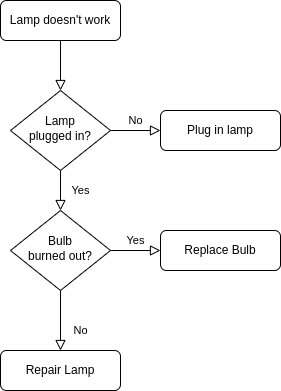

The diagram above was exported from draw.io. Its source (the exported page's mxGraphModel, read from the mxfile embedded in the PNG):
<mxGraphModel dx="1352" dy="878" grid="1" gridSize="10" guides="1" tooltips="1" connect="1" arrows="1" fold="1" page="1" pageScale="1" pageWidth="827" pageHeight="1169" math="0" shadow="0">
  <root>
    <mxCell id="WIyWlLk6GJQsqaUBKTNV-0" />
    <mxCell id="WIyWlLk6GJQsqaUBKTNV-1" parent="WIyWlLk6GJQsqaUBKTNV-0" />
    <mxCell id="WIyWlLk6GJQsqaUBKTNV-2" value="" style="rounded=0;html=1;jettySize=auto;orthogonalLoop=1;fontSize=11;endArrow=block;endFill=0;endSize=8;strokeWidth=1;shadow=0;labelBackgroundColor=none;edgeStyle=orthogonalEdgeStyle;" parent="WIyWlLk6GJQsqaUBKTNV-1" source="WIyWlLk6GJQsqaUBKTNV-3" target="WIyWlLk6GJQsqaUBKTNV-6" edge="1">
      <mxGeometry relative="1" as="geometry" />
    </mxCell>
    <mxCell id="WIyWlLk6GJQsqaUBKTNV-3" value="Lamp doesn't work" style="rounded=1;whiteSpace=wrap;html=1;fontSize=12;glass=0;strokeWidth=1;shadow=0;" parent="WIyWlLk6GJQsqaUBKTNV-1" vertex="1">
      <mxGeometry x="160" y="80" width="120" height="40" as="geometry" />
    </mxCell>
    <mxCell id="WIyWlLk6GJQsqaUBKTNV-4" value="Yes" style="rounded=0;html=1;jettySize=auto;orthogonalLoop=1;fontSize=11;endArrow=block;endFill=0;endSize=8;strokeWidth=1;shadow=0;labelBackgroundColor=none;edgeStyle=orthogonalEdgeStyle;" parent="WIyWlLk6GJQsqaUBKTNV-1" source="WIyWlLk6GJQsqaUBKTNV-6" target="WIyWlLk6GJQsqaUBKTNV-10" edge="1">
      <mxGeometry y="20" relative="1" as="geometry">
        <mxPoint as="offset" />
      </mxGeometry>
    </mxCell>
    <mxCell id="WIyWlLk6GJQsqaUBKTNV-5" value="No" style="edgeStyle=orthogonalEdgeStyle;rounded=0;html=1;jettySize=auto;orthogonalLoop=1;fontSize=11;endArrow=block;endFill=0;endSize=8;strokeWidth=1;shadow=0;labelBackgroundColor=none;" parent="WIyWlLk6GJQsqaUBKTNV-1" source="WIyWlLk6GJQsqaUBKTNV-6" target="WIyWlLk6GJQsqaUBKTNV-7" edge="1">
      <mxGeometry y="10" relative="1" as="geometry">
        <mxPoint as="offset" />
      </mxGeometry>
    </mxCell>
    <mxCell id="WIyWlLk6GJQsqaUBKTNV-6" value="Lamp&lt;br&gt;plugged in?" style="rhombus;whiteSpace=wrap;html=1;shadow=0;fontFamily=Helvetica;fontSize=12;align=center;strokeWidth=1;spacing=6;spacingTop=-4;" parent="WIyWlLk6GJQsqaUBKTNV-1" vertex="1">
      <mxGeometry x="170" y="170" width="100" height="80" as="geometry" />
    </mxCell>
    <mxCell id="WIyWlLk6GJQsqaUBKTNV-7" value="Plug in lamp" style="rounded=1;whiteSpace=wrap;html=1;fontSize=12;glass=0;strokeWidth=1;shadow=0;" parent="WIyWlLk6GJQsqaUBKTNV-1" vertex="1">
      <mxGeometry x="320" y="190" width="120" height="40" as="geometry" />
    </mxCell>
    <mxCell id="WIyWlLk6GJQsqaUBKTNV-8" value="No" style="rounded=0;html=1;jettySize=auto;orthogonalLoop=1;fontSize=11;endArrow=block;endFill=0;endSize=8;strokeWidth=1;shadow=0;labelBackgroundColor=none;edgeStyle=orthogonalEdgeStyle;" parent="WIyWlLk6GJQsqaUBKTNV-1" source="WIyWlLk6GJQsqaUBKTNV-10" target="WIyWlLk6GJQsqaUBKTNV-11" edge="1">
      <mxGeometry x="0.3333" y="20" relative="1" as="geometry">
        <mxPoint as="offset" />
      </mxGeometry>
    </mxCell>
    <mxCell id="WIyWlLk6GJQsqaUBKTNV-9" value="Yes" style="edgeStyle=orthogonalEdgeStyle;rounded=0;html=1;jettySize=auto;orthogonalLoop=1;fontSize=11;endArrow=block;endFill=0;endSize=8;strokeWidth=1;shadow=0;labelBackgroundColor=none;" parent="WIyWlLk6GJQsqaUBKTNV-1" source="WIyWlLk6GJQsqaUBKTNV-10" target="WIyWlLk6GJQsqaUBKTNV-12" edge="1">
      <mxGeometry y="10" relative="1" as="geometry">
        <mxPoint as="offset" />
      </mxGeometry>
    </mxCell>
    <mxCell id="WIyWlLk6GJQsqaUBKTNV-10" value="Bulb&lt;br&gt;burned out?" style="rhombus;whiteSpace=wrap;html=1;shadow=0;fontFamily=Helvetica;fontSize=12;align=center;strokeWidth=1;spacing=6;spacingTop=-4;" parent="WIyWlLk6GJQsqaUBKTNV-1" vertex="1">
      <mxGeometry x="170" y="290" width="100" height="80" as="geometry" />
    </mxCell>
    <mxCell id="WIyWlLk6GJQsqaUBKTNV-11" value="Repair Lamp" style="rounded=1;whiteSpace=wrap;html=1;fontSize=12;glass=0;strokeWidth=1;shadow=0;" parent="WIyWlLk6GJQsqaUBKTNV-1" vertex="1">
      <mxGeometry x="160" y="430" width="120" height="40" as="geometry" />
    </mxCell>
    <mxCell id="WIyWlLk6GJQsqaUBKTNV-12" value="Replace Bulb" style="rounded=1;whiteSpace=wrap;html=1;fontSize=12;glass=0;strokeWidth=1;shadow=0;" parent="WIyWlLk6GJQsqaUBKTNV-1" vertex="1">
      <mxGeometry x="320" y="310" width="120" height="40" as="geometry" />
    </mxCell>
  </root>
</mxGraphModel>